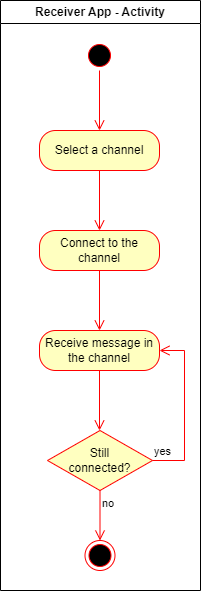

The diagram above was exported from draw.io. Its source (the exported page's mxGraphModel, read from the mxfile embedded in the PNG):
<mxGraphModel dx="1295" dy="768" grid="1" gridSize="10" guides="1" tooltips="1" connect="1" arrows="1" fold="1" page="1" pageScale="1" pageWidth="850" pageHeight="1100" background="#ffffff" math="0" shadow="0">
  <root>
    <mxCell id="0" />
    <mxCell id="1" parent="0" />
    <mxCell id="gfdGVZ6BK_D2U6Z0blE8-1" value="" style="ellipse;html=1;shape=startState;fillColor=#000000;strokeColor=#ff0000;" vertex="1" parent="1">
      <mxGeometry x="410" y="40" width="30" height="30" as="geometry" />
    </mxCell>
    <mxCell id="gfdGVZ6BK_D2U6Z0blE8-2" value="" style="edgeStyle=orthogonalEdgeStyle;html=1;verticalAlign=bottom;endArrow=open;endSize=8;strokeColor=#ff0000;rounded=0;" edge="1" source="gfdGVZ6BK_D2U6Z0blE8-1" parent="1">
      <mxGeometry relative="1" as="geometry">
        <mxPoint x="425" y="130" as="targetPoint" />
      </mxGeometry>
    </mxCell>
    <mxCell id="gfdGVZ6BK_D2U6Z0blE8-3" value="Select a channel" style="rounded=1;whiteSpace=wrap;html=1;arcSize=40;fontColor=#000000;fillColor=#ffffc0;strokeColor=#ff0000;" vertex="1" parent="1">
      <mxGeometry x="365" y="130" width="120" height="40" as="geometry" />
    </mxCell>
    <mxCell id="gfdGVZ6BK_D2U6Z0blE8-4" value="" style="edgeStyle=orthogonalEdgeStyle;html=1;verticalAlign=bottom;endArrow=open;endSize=8;strokeColor=#ff0000;rounded=0;" edge="1" source="gfdGVZ6BK_D2U6Z0blE8-3" parent="1">
      <mxGeometry relative="1" as="geometry">
        <mxPoint x="425" y="230" as="targetPoint" />
      </mxGeometry>
    </mxCell>
    <mxCell id="gfdGVZ6BK_D2U6Z0blE8-5" value="Connect to the channel" style="rounded=1;whiteSpace=wrap;html=1;arcSize=40;fontColor=#000000;fillColor=#ffffc0;strokeColor=#ff0000;" vertex="1" parent="1">
      <mxGeometry x="365" y="230" width="120" height="40" as="geometry" />
    </mxCell>
    <mxCell id="gfdGVZ6BK_D2U6Z0blE8-6" value="" style="edgeStyle=orthogonalEdgeStyle;html=1;verticalAlign=bottom;endArrow=open;endSize=8;strokeColor=#ff0000;rounded=0;" edge="1" source="gfdGVZ6BK_D2U6Z0blE8-5" parent="1">
      <mxGeometry relative="1" as="geometry">
        <mxPoint x="425" y="330" as="targetPoint" />
      </mxGeometry>
    </mxCell>
    <mxCell id="gfdGVZ6BK_D2U6Z0blE8-7" value="Receive message in the channel" style="rounded=1;whiteSpace=wrap;html=1;arcSize=40;fontColor=#000000;fillColor=#ffffc0;strokeColor=#ff0000;" vertex="1" parent="1">
      <mxGeometry x="365" y="330" width="120" height="40" as="geometry" />
    </mxCell>
    <mxCell id="gfdGVZ6BK_D2U6Z0blE8-8" value="" style="edgeStyle=orthogonalEdgeStyle;html=1;verticalAlign=bottom;endArrow=open;endSize=8;strokeColor=#ff0000;rounded=0;" edge="1" source="gfdGVZ6BK_D2U6Z0blE8-7" parent="1">
      <mxGeometry relative="1" as="geometry">
        <mxPoint x="425" y="430" as="targetPoint" />
      </mxGeometry>
    </mxCell>
    <mxCell id="gfdGVZ6BK_D2U6Z0blE8-11" value="Still &lt;br&gt;connected?&lt;br&gt;" style="rhombus;whiteSpace=wrap;html=1;fontColor=#000000;fillColor=#ffffc0;strokeColor=#ff0000;" vertex="1" parent="1">
      <mxGeometry x="373" y="430" width="105" height="60" as="geometry" />
    </mxCell>
    <mxCell id="gfdGVZ6BK_D2U6Z0blE8-12" value="yes" style="edgeStyle=orthogonalEdgeStyle;html=1;align=left;verticalAlign=bottom;endArrow=open;endSize=8;strokeColor=#ff0000;rounded=0;entryX=1;entryY=0.5;entryDx=0;entryDy=0;" edge="1" source="gfdGVZ6BK_D2U6Z0blE8-11" parent="1" target="gfdGVZ6BK_D2U6Z0blE8-7">
      <mxGeometry x="-1" relative="1" as="geometry">
        <mxPoint x="560" y="450" as="targetPoint" />
        <Array as="points">
          <mxPoint x="510" y="460" />
          <mxPoint x="510" y="350" />
        </Array>
      </mxGeometry>
    </mxCell>
    <mxCell id="gfdGVZ6BK_D2U6Z0blE8-13" value="no" style="edgeStyle=orthogonalEdgeStyle;html=1;align=left;verticalAlign=top;endArrow=open;endSize=8;strokeColor=#ff0000;rounded=0;" edge="1" source="gfdGVZ6BK_D2U6Z0blE8-11" parent="1" target="gfdGVZ6BK_D2U6Z0blE8-15">
      <mxGeometry x="-1" relative="1" as="geometry">
        <mxPoint x="420" y="530" as="targetPoint" />
      </mxGeometry>
    </mxCell>
    <mxCell id="gfdGVZ6BK_D2U6Z0blE8-16" value="Receiver App - Activity" style="swimlane;whiteSpace=wrap;html=1;" vertex="1" parent="1">
      <mxGeometry x="326" width="200" height="590" as="geometry" />
    </mxCell>
    <mxCell id="gfdGVZ6BK_D2U6Z0blE8-15" value="" style="ellipse;html=1;shape=endState;fillColor=#000000;strokeColor=#ff0000;" vertex="1" parent="gfdGVZ6BK_D2U6Z0blE8-16">
      <mxGeometry x="84.5" y="540" width="30" height="30" as="geometry" />
    </mxCell>
  </root>
</mxGraphModel>